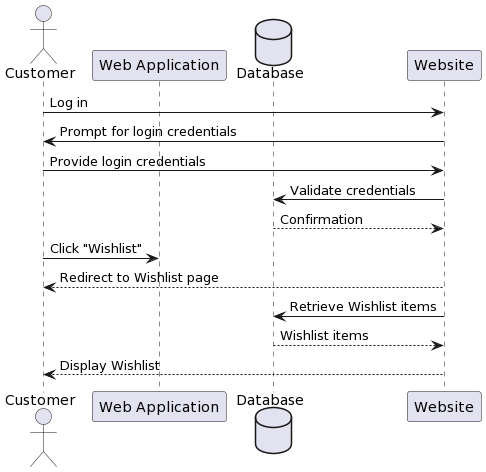

The diagram above was rendered by PlantUML. Its source (embedded in the PNG):
@startuml
actor "Customer" as customer
participant "Web Application" as webapp
database "Database" as db

customer -> Website: Log in
Website -> customer: Prompt for login credentials
customer -> Website: Provide login credentials
Website -> db: Validate credentials
db --> Website: Confirmation
customer -> webapp: Click "Wishlist"
Website --> customer: Redirect to Wishlist page
Website -> db: Retrieve Wishlist items
db --> Website: Wishlist items
Website --> customer: Display Wishlist
@enduml